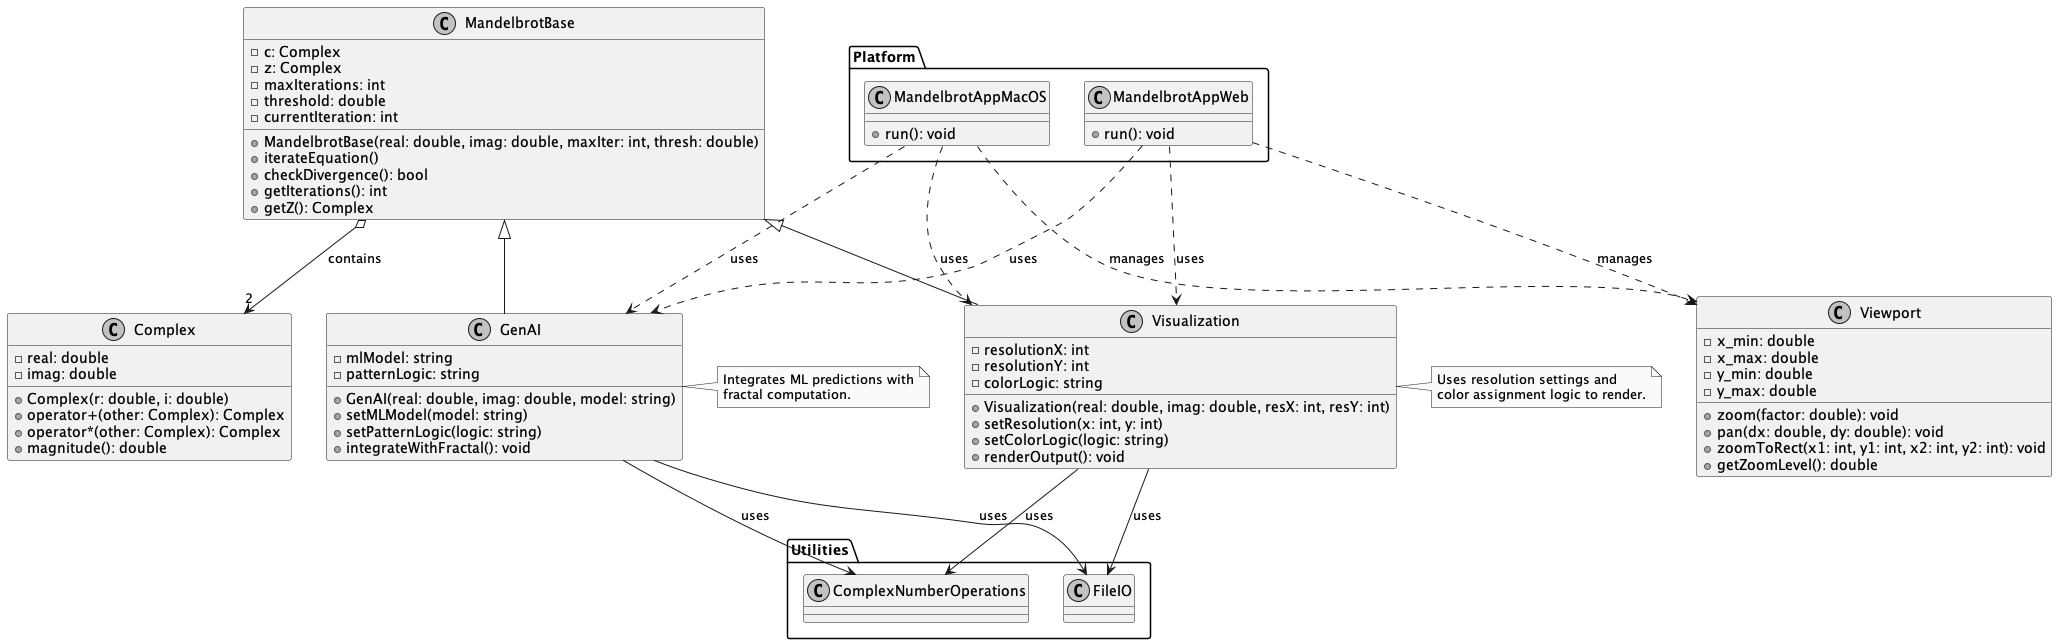

The diagram above was rendered by PlantUML. Its source (embedded in the PNG):
@startuml
skinparam monochrome true

' ---------------------------
' Core Classes
' ---------------------------
class Complex {
  - real: double
  - imag: double
  + Complex(r: double, i: double)
  + operator+(other: Complex): Complex
  + operator*(other: Complex): Complex
  + magnitude(): double
}

class MandelbrotBase {
  - c: Complex
  - z: Complex
  - maxIterations: int
  - threshold: double
  - currentIteration: int
  + MandelbrotBase(real: double, imag: double, maxIter: int, thresh: double)
  + iterateEquation()
  + checkDivergence(): bool
  + getIterations(): int
  + getZ(): Complex
}
MandelbrotBase o--> "2" Complex : contains

class Visualization {
  - resolutionX: int
  - resolutionY: int
  - colorLogic: string
  + Visualization(real: double, imag: double, resX: int, resY: int)
  + setResolution(x: int, y: int)
  + setColorLogic(logic: string)
  + renderOutput(): void
}
MandelbrotBase <|-- Visualization

class GenAI {
  - mlModel: string
  - patternLogic: string
  + GenAI(real: double, imag: double, model: string)
  + setMLModel(model: string)
  + setPatternLogic(logic: string)
  + integrateWithFractal(): void
}
MandelbrotBase <|-- GenAI

class Viewport {
  - x_min: double
  - x_max: double
  - y_min: double
  - y_max: double
  + zoom(factor: double): void
  + pan(dx: double, dy: double): void
  + zoomToRect(x1: int, y1: int, x2: int, y2: int): void
  + getZoomLevel(): double
}

note right of Visualization
  Uses resolution settings and
  color assignment logic to render.
end note

note right of GenAI
  Integrates ML predictions with
  fractal computation.
end note

' ---------------------------
' Utilities Package
' ---------------------------
package "Utilities" {
  class ComplexNumberOperations
  class FileIO
}
Visualization --> ComplexNumberOperations : uses
Visualization --> FileIO : uses
GenAI --> ComplexNumberOperations : uses
GenAI --> FileIO : uses

' ---------------------------
' Platform-Specific Applications
' ---------------------------
package "Platform" {
  class MandelbrotAppMacOS {
    + run(): void
  }
  class MandelbrotAppWeb {
    + run(): void
  }
}
MandelbrotAppMacOS ..> Visualization : uses
MandelbrotAppMacOS ..> GenAI : uses
MandelbrotAppMacOS ..> Viewport : manages

MandelbrotAppWeb ..> Visualization : uses
MandelbrotAppWeb ..> GenAI : uses
MandelbrotAppWeb ..> Viewport : manages

@enduml